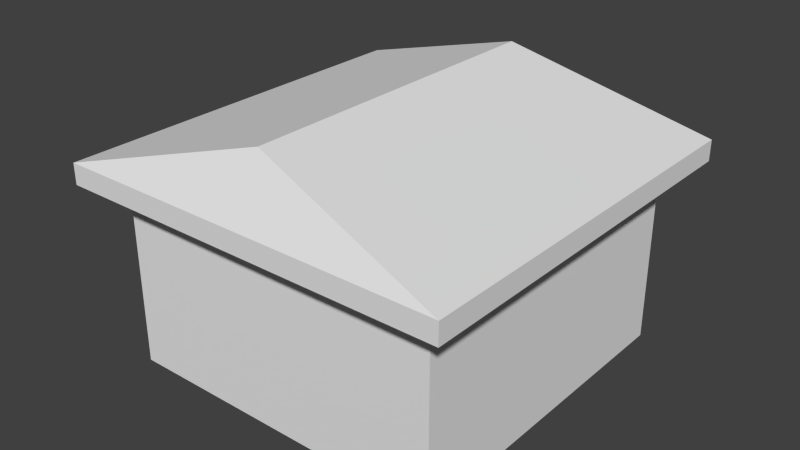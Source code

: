 # Source: Hut.blend  (saved by Blender 2.76.0; exported with 4.5.12 LTS)
import bpy
from mathutils import Matrix  # noqa: F401  (used for matrix-valued properties, if any)

bpy.ops.wm.read_factory_settings(use_empty=True)
scene = bpy.context.scene
scene.name = 'Scene'

# ---- collections
col_collection_1 = bpy.data.collections.new('Collection 1'); scene.collection.children.link(col_collection_1)

# ---- materials (node trees are filled in below, after node groups)
mat_material = bpy.data.materials.new('Material')
mat_material.alpha_threshold = 0.0
mat_material.use_transparent_shadow = False
mat_material.roughness = 0.5
mat_material.line_color = (0.0, 0.0, 0.0, 1.0)

# ---- material node trees

# ---- world
world_world = bpy.data.worlds.new('World'); scene.world = world_world
world_world.color = (0.05088, 0.05088, 0.05088)
world_world.use_sun_shadow = False
world_world.sun_shadow_jitter_overblur = 0.0
world_world.cycles.sampling_method = 'MANUAL'
world_world.cycles.sample_map_resolution = 256

# ---- meshes
me_cube = bpy.data.meshes.new('Cube')
me_cube.from_pydata([(1.89, 1.89, 0.0), (1.89, -1.89, 0.0), (-1.89, -1.89, 0.0), (-1.89, 1.89, 0.0), (1.89, 1.89, 2.1), (1.89, -1.89, 2.1), (-1.89, -1.89, 2.1), (-1.89, 1.89, 2.1), (1.802e-07, 1.89, 2.984), (-2.704e-07, -1.89, 2.984), (2.25, 2.25, 2.081), (2.25, -2.25, 2.081), (-2.25, 2.25, 2.081), (-2.25, -2.25, 2.081), (2.25, 2.25, 2.319), (2.25, -2.25, 2.319), (-2.25, 2.25, 2.319), (-2.25, -2.25, 2.319)], [], [(0, 1, 2, 3), (0, 4, 5, 1), (1, 5, 6, 2), (2, 6, 7, 3), (4, 0, 3, 7), (9, 8, 16, 17), (5, 4, 10, 11), (6, 5, 11, 13), (13, 11, 15, 17), (11, 10, 14, 15), (12, 13, 17, 16), (10, 12, 16, 14), (7, 6, 13, 12), (4, 7, 12, 10), (8, 14, 16), (8, 9, 15, 14), (9, 17, 15)])
_k = set([(8, 9), (8, 14), (8, 16), (9, 15), (9, 17), (14, 15), (14, 16), (15, 17), (16, 17)])
me_cube.attributes.new('sharp_edge', 'BOOLEAN', 'EDGE').data.foreach_set('value', [ (min(e.vertices), max(e.vertices)) in _k for e in me_cube.edges])
_uv = me_cube.uv_layers.new(name='UVMap')
_uv.uv.foreach_set('vector', [0.4556, 0.4556, 0.1628, 0.4556, 0.1628, 0.1628, 0.4556, 0.1628, 0.4556, 0.4556, 0.4556, 0.6183, 0.1628, 0.6183, 0.1628, 0.4556, 0.1628, 0.4556, 0.0001788, 0.4556, 0.0001789, 0.1628, 0.1628, 0.1628, 0.1628, 0.1628, 0.1628, 0.0001788, 0.4556, 0.0001789, 0.4556, 0.1628, 0.6183, 0.4556, 0.4556, 0.4556, 0.4556, 0.1628, 0.6183, 0.1628, 0.8041, 0.4858, 0.7948, 0.7506, 0.6186, 0.8098, 0.6186, 0.4309, 0.02806, 0.6752, 0.3209, 0.6752, 0.3487, 0.7031, 0.0001788, 0.7031, 0.02806, 0.6186, 0.3209, 0.6186, 0.3487, 0.6466, 0.0001788, 0.6466, 0.6186, 0.0001788, 0.9998, 0.04013, 0.9794, 0.06208, 0.6431, 0.02267, 0.9998, 0.04013, 0.9998, 0.4263, 0.9754, 0.4038, 0.9794, 0.06208, 0.6186, 0.3864, 0.6186, 0.0001788, 0.6431, 0.02267, 0.6391, 0.3644, 0.9998, 0.4263, 0.6186, 0.3864, 0.6391, 0.3644, 0.9754, 0.4038, 0.3209, 0.6748, 0.02806, 0.6748, 0.0001788, 0.6469, 0.3487, 0.6469, 0.3209, 0.7314, 0.02806, 0.7314, 0.0001788, 0.7035, 0.3487, 0.7035, 0.7948, 0.7506, 0.9802, 0.8055, 0.6186, 0.8098, 0.7948, 0.7506, 0.8041, 0.4858, 0.9802, 0.4267, 0.9802, 0.8055, 0.8041, 0.4858, 0.6186, 0.4309, 0.9802, 0.4267])
me_cube.materials.append(mat_material)
me_cube.use_remesh_preserve_volume = False
me_cube.use_remesh_preserve_attributes = False
me_cube.use_mirror_vertex_groups = False
me_cube.update()

# ---- objects
ob_cube = bpy.data.objects.new('Cube', me_cube)

# ---- transforms, parenting, visibility, modifiers, constraints
ob_cube.location = (0.0, 0.0, 0.0)
ob_cube.lock_rotations_4d = False
ob_cube.empty_display_type = 'ARROWS'
ob_cube.lineart.crease_threshold = 0.0

# ---- collection membership
col_collection_1.objects.link(ob_cube)

# ---- scene / render settings (as saved in the file)
scene.frame_start = 1; scene.frame_end = 250; scene.frame_set(1)
scene.render.engine = 'BLENDER_EEVEE_NEXT'
scene.render.resolution_percentage = 50
scene.render.dither_intensity = 0.0
scene.cycles.use_denoising = False
scene.cycles.samples = 10
scene.cycles.sampling_pattern = 'TABULATED_SOBOL'
scene.cycles.light_sampling_threshold = 0.0
scene.cycles.use_adaptive_sampling = False
scene.cycles.use_light_tree = False
scene.cycles.blur_glossy = 0.0
scene.cycles.pixel_filter_type = 'GAUSSIAN'
scene.cycles.sample_clamp_indirect = 0.0
scene.view_settings.view_transform = 'Standard'
bpy.context.view_layer.update()

# ---- added for rendering (the .blend has no active camera and no usable light): camera, sun
cam_auto = bpy.data.cameras.new('AutoCamera')
cam_auto.lens = 50.0
cam_auto.sensor_width = 36.0
cam_auto.clip_end = 1000.0
ob_auto_camera = bpy.data.objects.new('AutoCamera', cam_auto)
scene.collection.objects.link(ob_auto_camera)
ob_auto_camera.location = (6.50335, -7.80402, 6.69483)
ob_auto_camera.rotation_euler = (1.09748, -7.21219e-08, 0.694738)
scene.camera = ob_auto_camera
light_auto_sun = bpy.data.lights.new('AutoSun', 'SUN')
light_auto_sun.energy = 3.0
light_auto_sun.angle = 0.0523599
ob_auto_sun = bpy.data.objects.new('AutoSun', light_auto_sun)
scene.collection.objects.link(ob_auto_sun)
ob_auto_sun.rotation_euler = (0.872665, 0.174533, 0.523599)
bpy.context.view_layer.update()

